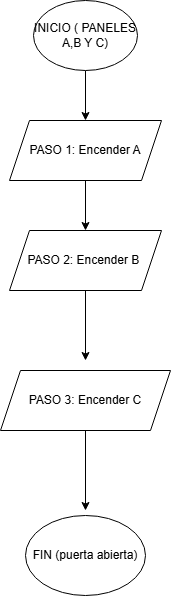

The diagram above was exported from draw.io. Its source (the exported page's mxGraphModel, read from the mxfile embedded in the PNG):
<mxGraphModel dx="1226" dy="620" grid="1" gridSize="10" guides="1" tooltips="1" connect="1" arrows="1" fold="1" page="1" pageScale="1" pageWidth="827" pageHeight="1169" math="0" shadow="0">
  <root>
    <mxCell id="0" />
    <mxCell id="1" parent="0" />
    <mxCell id="k-ZV_1XaR8A33CMtXEbS-14" edge="1" parent="1" source="k-ZV_1XaR8A33CMtXEbS-1" style="edgeStyle=orthogonalEdgeStyle;rounded=0;orthogonalLoop=1;jettySize=auto;html=1;" target="k-ZV_1XaR8A33CMtXEbS-15">
      <mxGeometry relative="1" as="geometry">
        <mxPoint x="422" y="160" as="targetPoint" />
      </mxGeometry>
    </mxCell>
    <mxCell id="k-ZV_1XaR8A33CMtXEbS-1" parent="1" style="ellipse;whiteSpace=wrap;html=1;" value="INICIO ( PANELES A,B Y C)" vertex="1">
      <mxGeometry height="70" width="104" x="370" y="30" as="geometry" />
    </mxCell>
    <mxCell id="k-ZV_1XaR8A33CMtXEbS-13" parent="1" style="ellipse;whiteSpace=wrap;html=1;" value="FIN (puerta abierta)" vertex="1">
      <mxGeometry height="80" width="120" x="362" y="545" as="geometry" />
    </mxCell>
    <mxCell id="k-ZV_1XaR8A33CMtXEbS-16" edge="1" parent="1" source="k-ZV_1XaR8A33CMtXEbS-15" style="edgeStyle=orthogonalEdgeStyle;rounded=0;orthogonalLoop=1;jettySize=auto;html=1;exitX=0.5;exitY=1;exitDx=0;exitDy=0;" target="k-ZV_1XaR8A33CMtXEbS-17">
      <mxGeometry relative="1" as="geometry">
        <mxPoint x="420" y="270" as="targetPoint" />
      </mxGeometry>
    </mxCell>
    <mxCell id="k-ZV_1XaR8A33CMtXEbS-15" parent="1" style="shape=parallelogram;perimeter=parallelogramPerimeter;whiteSpace=wrap;html=1;fixedSize=1;" value="PASO 1: Encender A" vertex="1">
      <mxGeometry height="60" width="152" x="346" y="150" as="geometry" />
    </mxCell>
    <mxCell id="k-ZV_1XaR8A33CMtXEbS-18" edge="1" parent="1" source="k-ZV_1XaR8A33CMtXEbS-17" style="edgeStyle=orthogonalEdgeStyle;rounded=0;orthogonalLoop=1;jettySize=auto;html=1;">
      <mxGeometry relative="1" as="geometry">
        <mxPoint x="422" y="390" as="targetPoint" />
      </mxGeometry>
    </mxCell>
    <mxCell id="k-ZV_1XaR8A33CMtXEbS-17" parent="1" style="shape=parallelogram;perimeter=parallelogramPerimeter;whiteSpace=wrap;html=1;fixedSize=1;" value="PASO 2: Encender B&amp;nbsp;" vertex="1">
      <mxGeometry height="60" width="152" x="346" y="260" as="geometry" />
    </mxCell>
    <mxCell id="k-ZV_1XaR8A33CMtXEbS-20" edge="1" parent="1" source="k-ZV_1XaR8A33CMtXEbS-19" style="edgeStyle=orthogonalEdgeStyle;rounded=0;orthogonalLoop=1;jettySize=auto;html=1;">
      <mxGeometry relative="1" as="geometry">
        <mxPoint x="422" y="540" as="targetPoint" />
      </mxGeometry>
    </mxCell>
    <mxCell id="k-ZV_1XaR8A33CMtXEbS-19" parent="1" style="shape=parallelogram;perimeter=parallelogramPerimeter;whiteSpace=wrap;html=1;fixedSize=1;" value="PASO 3: Encender C" vertex="1">
      <mxGeometry height="60" width="170" x="337" y="400" as="geometry" />
    </mxCell>
  </root>
</mxGraphModel>